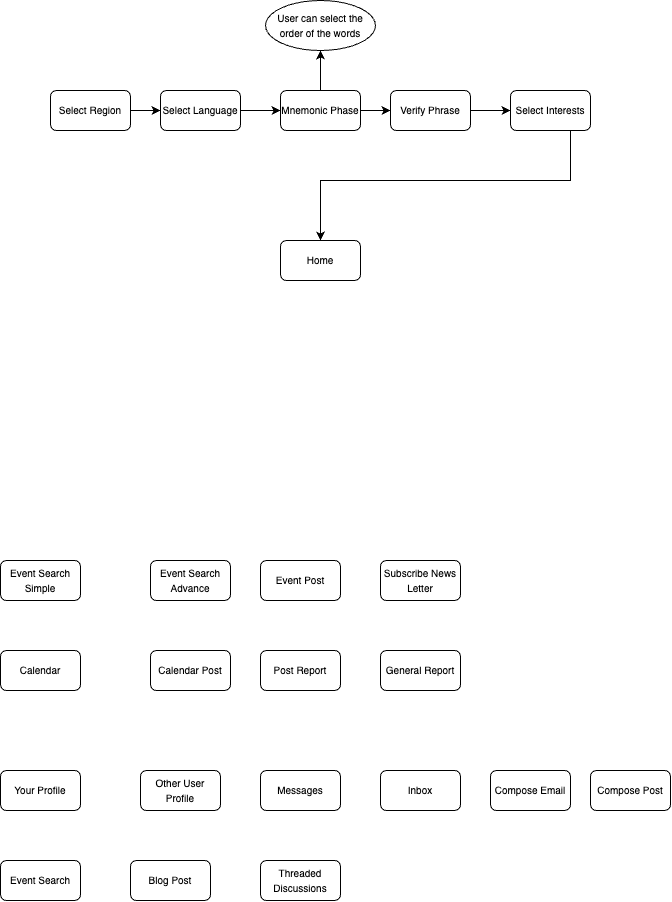

The diagram above was exported from draw.io. Its source (the exported page's mxGraphModel, read from the mxfile embedded in the PNG):
<mxGraphModel dx="1720" dy="1789" grid="1" gridSize="10" guides="1" tooltips="1" connect="1" arrows="1" fold="1" page="1" pageScale="1" pageWidth="827" pageHeight="1169" math="0" shadow="0">
  <root>
    <mxCell id="WIyWlLk6GJQsqaUBKTNV-0" />
    <mxCell id="WIyWlLk6GJQsqaUBKTNV-1" parent="WIyWlLk6GJQsqaUBKTNV-0" />
    <mxCell id="51XI7uQzxvjhC_4Wom57-0" value="&lt;font style=&quot;font-size: 10px;&quot;&gt;Home&lt;/font&gt;" style="rounded=1;whiteSpace=wrap;html=1;" vertex="1" parent="WIyWlLk6GJQsqaUBKTNV-1">
      <mxGeometry x="-80" y="210" width="80" height="40" as="geometry" />
    </mxCell>
    <mxCell id="51XI7uQzxvjhC_4Wom57-30" style="edgeStyle=orthogonalEdgeStyle;rounded=0;orthogonalLoop=1;jettySize=auto;html=1;fontSize=10;" edge="1" parent="WIyWlLk6GJQsqaUBKTNV-1" source="51XI7uQzxvjhC_4Wom57-3" target="51XI7uQzxvjhC_4Wom57-0">
      <mxGeometry relative="1" as="geometry">
        <Array as="points">
          <mxPoint x="210" y="150" />
          <mxPoint x="-40" y="150" />
        </Array>
      </mxGeometry>
    </mxCell>
    <mxCell id="51XI7uQzxvjhC_4Wom57-3" value="&lt;font style=&quot;font-size: 10px;&quot;&gt;Select Interests&lt;/font&gt;" style="rounded=1;whiteSpace=wrap;html=1;" vertex="1" parent="WIyWlLk6GJQsqaUBKTNV-1">
      <mxGeometry x="150" y="60" width="80" height="40" as="geometry" />
    </mxCell>
    <mxCell id="51XI7uQzxvjhC_4Wom57-29" style="edgeStyle=orthogonalEdgeStyle;rounded=0;orthogonalLoop=1;jettySize=auto;html=1;fontSize=10;" edge="1" parent="WIyWlLk6GJQsqaUBKTNV-1" source="51XI7uQzxvjhC_4Wom57-5" target="51XI7uQzxvjhC_4Wom57-3">
      <mxGeometry relative="1" as="geometry" />
    </mxCell>
    <mxCell id="51XI7uQzxvjhC_4Wom57-5" value="&lt;font style=&quot;font-size: 10px;&quot;&gt;Verify Phrase&lt;/font&gt;" style="rounded=1;whiteSpace=wrap;html=1;" vertex="1" parent="WIyWlLk6GJQsqaUBKTNV-1">
      <mxGeometry x="30" y="60" width="80" height="40" as="geometry" />
    </mxCell>
    <mxCell id="51XI7uQzxvjhC_4Wom57-28" style="edgeStyle=orthogonalEdgeStyle;rounded=0;orthogonalLoop=1;jettySize=auto;html=1;fontSize=10;" edge="1" parent="WIyWlLk6GJQsqaUBKTNV-1" source="51XI7uQzxvjhC_4Wom57-6" target="51XI7uQzxvjhC_4Wom57-5">
      <mxGeometry relative="1" as="geometry" />
    </mxCell>
    <mxCell id="51XI7uQzxvjhC_4Wom57-32" value="" style="edgeStyle=orthogonalEdgeStyle;rounded=0;orthogonalLoop=1;jettySize=auto;html=1;fontSize=10;" edge="1" parent="WIyWlLk6GJQsqaUBKTNV-1" source="51XI7uQzxvjhC_4Wom57-6" target="51XI7uQzxvjhC_4Wom57-31">
      <mxGeometry relative="1" as="geometry" />
    </mxCell>
    <mxCell id="51XI7uQzxvjhC_4Wom57-6" value="&lt;font style=&quot;font-size: 10px;&quot;&gt;Mnemonic Phase&lt;/font&gt;" style="rounded=1;whiteSpace=wrap;html=1;" vertex="1" parent="WIyWlLk6GJQsqaUBKTNV-1">
      <mxGeometry x="-80" y="60" width="80" height="40" as="geometry" />
    </mxCell>
    <mxCell id="51XI7uQzxvjhC_4Wom57-27" style="edgeStyle=orthogonalEdgeStyle;rounded=0;orthogonalLoop=1;jettySize=auto;html=1;fontSize=10;" edge="1" parent="WIyWlLk6GJQsqaUBKTNV-1" source="51XI7uQzxvjhC_4Wom57-7" target="51XI7uQzxvjhC_4Wom57-6">
      <mxGeometry relative="1" as="geometry" />
    </mxCell>
    <mxCell id="51XI7uQzxvjhC_4Wom57-7" value="&lt;font style=&quot;font-size: 10px;&quot;&gt;Select Language&lt;/font&gt;" style="rounded=1;whiteSpace=wrap;html=1;" vertex="1" parent="WIyWlLk6GJQsqaUBKTNV-1">
      <mxGeometry x="-200" y="60" width="80" height="40" as="geometry" />
    </mxCell>
    <mxCell id="51XI7uQzxvjhC_4Wom57-26" style="edgeStyle=orthogonalEdgeStyle;rounded=0;orthogonalLoop=1;jettySize=auto;html=1;entryX=0;entryY=0.5;entryDx=0;entryDy=0;fontSize=10;" edge="1" parent="WIyWlLk6GJQsqaUBKTNV-1" source="51XI7uQzxvjhC_4Wom57-8" target="51XI7uQzxvjhC_4Wom57-7">
      <mxGeometry relative="1" as="geometry" />
    </mxCell>
    <mxCell id="51XI7uQzxvjhC_4Wom57-8" value="&lt;font style=&quot;font-size: 10px;&quot;&gt;Select Region&lt;/font&gt;" style="rounded=1;whiteSpace=wrap;html=1;" vertex="1" parent="WIyWlLk6GJQsqaUBKTNV-1">
      <mxGeometry x="-310" y="60" width="80" height="40" as="geometry" />
    </mxCell>
    <mxCell id="51XI7uQzxvjhC_4Wom57-9" value="&lt;font style=&quot;font-size: 10px;&quot;&gt;Event Search Simple&lt;/font&gt;" style="rounded=1;whiteSpace=wrap;html=1;" vertex="1" parent="WIyWlLk6GJQsqaUBKTNV-1">
      <mxGeometry x="-360" y="530" width="80" height="40" as="geometry" />
    </mxCell>
    <mxCell id="51XI7uQzxvjhC_4Wom57-10" value="&lt;font style=&quot;font-size: 10px;&quot;&gt;Event Search Advance&lt;/font&gt;" style="rounded=1;whiteSpace=wrap;html=1;" vertex="1" parent="WIyWlLk6GJQsqaUBKTNV-1">
      <mxGeometry x="-210" y="530" width="80" height="40" as="geometry" />
    </mxCell>
    <mxCell id="51XI7uQzxvjhC_4Wom57-11" value="&lt;font style=&quot;font-size: 10px;&quot;&gt;Event Post&lt;/font&gt;" style="rounded=1;whiteSpace=wrap;html=1;" vertex="1" parent="WIyWlLk6GJQsqaUBKTNV-1">
      <mxGeometry x="-100" y="530" width="80" height="40" as="geometry" />
    </mxCell>
    <mxCell id="51XI7uQzxvjhC_4Wom57-12" value="&lt;font style=&quot;font-size: 10px;&quot;&gt;Subscribe News Letter&lt;/font&gt;" style="rounded=1;whiteSpace=wrap;html=1;" vertex="1" parent="WIyWlLk6GJQsqaUBKTNV-1">
      <mxGeometry x="20" y="530" width="80" height="40" as="geometry" />
    </mxCell>
    <mxCell id="51XI7uQzxvjhC_4Wom57-13" value="&lt;font style=&quot;font-size: 10px;&quot;&gt;Calendar&lt;/font&gt;" style="rounded=1;whiteSpace=wrap;html=1;" vertex="1" parent="WIyWlLk6GJQsqaUBKTNV-1">
      <mxGeometry x="-360" y="620" width="80" height="40" as="geometry" />
    </mxCell>
    <mxCell id="51XI7uQzxvjhC_4Wom57-14" value="&lt;font style=&quot;font-size: 10px;&quot;&gt;Calendar Post&lt;/font&gt;" style="rounded=1;whiteSpace=wrap;html=1;" vertex="1" parent="WIyWlLk6GJQsqaUBKTNV-1">
      <mxGeometry x="-210" y="620" width="80" height="40" as="geometry" />
    </mxCell>
    <mxCell id="51XI7uQzxvjhC_4Wom57-15" value="&lt;font style=&quot;font-size: 10px;&quot;&gt;Post Report&lt;/font&gt;" style="rounded=1;whiteSpace=wrap;html=1;" vertex="1" parent="WIyWlLk6GJQsqaUBKTNV-1">
      <mxGeometry x="-100" y="620" width="80" height="40" as="geometry" />
    </mxCell>
    <mxCell id="51XI7uQzxvjhC_4Wom57-16" value="&lt;font style=&quot;font-size: 10px;&quot;&gt;General Report&lt;/font&gt;" style="rounded=1;whiteSpace=wrap;html=1;" vertex="1" parent="WIyWlLk6GJQsqaUBKTNV-1">
      <mxGeometry x="20" y="620" width="80" height="40" as="geometry" />
    </mxCell>
    <mxCell id="51XI7uQzxvjhC_4Wom57-17" value="&lt;font style=&quot;font-size: 10px;&quot;&gt;Your Profile&lt;/font&gt;" style="rounded=1;whiteSpace=wrap;html=1;" vertex="1" parent="WIyWlLk6GJQsqaUBKTNV-1">
      <mxGeometry x="-360" y="740" width="80" height="40" as="geometry" />
    </mxCell>
    <mxCell id="51XI7uQzxvjhC_4Wom57-18" value="&lt;font style=&quot;font-size: 10px;&quot;&gt;Other User Profile&lt;/font&gt;" style="rounded=1;whiteSpace=wrap;html=1;" vertex="1" parent="WIyWlLk6GJQsqaUBKTNV-1">
      <mxGeometry x="-220" y="740" width="80" height="40" as="geometry" />
    </mxCell>
    <mxCell id="51XI7uQzxvjhC_4Wom57-19" value="&lt;font style=&quot;font-size: 10px;&quot;&gt;Messages&lt;/font&gt;" style="rounded=1;whiteSpace=wrap;html=1;" vertex="1" parent="WIyWlLk6GJQsqaUBKTNV-1">
      <mxGeometry x="-100" y="740" width="80" height="40" as="geometry" />
    </mxCell>
    <mxCell id="51XI7uQzxvjhC_4Wom57-20" value="&lt;font style=&quot;font-size: 10px;&quot;&gt;Inbox&lt;/font&gt;" style="rounded=1;whiteSpace=wrap;html=1;" vertex="1" parent="WIyWlLk6GJQsqaUBKTNV-1">
      <mxGeometry x="20" y="740" width="80" height="40" as="geometry" />
    </mxCell>
    <mxCell id="51XI7uQzxvjhC_4Wom57-21" value="&lt;font style=&quot;font-size: 10px;&quot;&gt;Compose Email&lt;/font&gt;" style="rounded=1;whiteSpace=wrap;html=1;" vertex="1" parent="WIyWlLk6GJQsqaUBKTNV-1">
      <mxGeometry x="130" y="740" width="80" height="40" as="geometry" />
    </mxCell>
    <mxCell id="51XI7uQzxvjhC_4Wom57-22" value="&lt;font style=&quot;font-size: 10px;&quot;&gt;Compose Post&lt;/font&gt;" style="rounded=1;whiteSpace=wrap;html=1;" vertex="1" parent="WIyWlLk6GJQsqaUBKTNV-1">
      <mxGeometry x="230" y="740" width="80" height="40" as="geometry" />
    </mxCell>
    <mxCell id="51XI7uQzxvjhC_4Wom57-23" value="&lt;font style=&quot;font-size: 10px;&quot;&gt;Event Search&lt;/font&gt;" style="rounded=1;whiteSpace=wrap;html=1;" vertex="1" parent="WIyWlLk6GJQsqaUBKTNV-1">
      <mxGeometry x="-360" y="830" width="80" height="40" as="geometry" />
    </mxCell>
    <mxCell id="51XI7uQzxvjhC_4Wom57-24" value="&lt;font style=&quot;font-size: 10px;&quot;&gt;Blog Post&lt;/font&gt;" style="rounded=1;whiteSpace=wrap;html=1;" vertex="1" parent="WIyWlLk6GJQsqaUBKTNV-1">
      <mxGeometry x="-230" y="830" width="80" height="40" as="geometry" />
    </mxCell>
    <mxCell id="51XI7uQzxvjhC_4Wom57-25" value="&lt;font style=&quot;font-size: 10px;&quot;&gt;Threaded Discussions&lt;/font&gt;" style="rounded=1;whiteSpace=wrap;html=1;" vertex="1" parent="WIyWlLk6GJQsqaUBKTNV-1">
      <mxGeometry x="-100" y="830" width="80" height="40" as="geometry" />
    </mxCell>
    <mxCell id="51XI7uQzxvjhC_4Wom57-31" value="&lt;font style=&quot;font-size: 10px;&quot;&gt;User can select the order of the words&lt;/font&gt;" style="ellipse;whiteSpace=wrap;html=1;rounded=1;" vertex="1" parent="WIyWlLk6GJQsqaUBKTNV-1">
      <mxGeometry x="-95" y="-30" width="110" height="50" as="geometry" />
    </mxCell>
  </root>
</mxGraphModel>